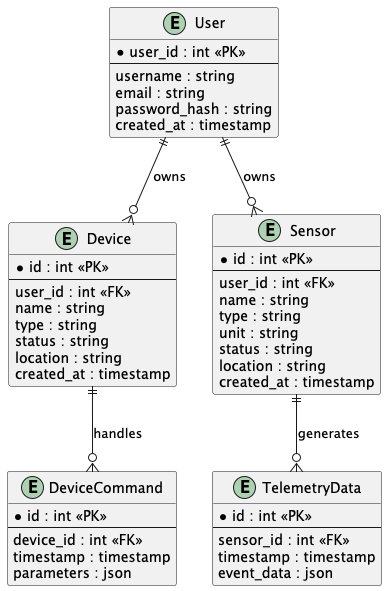

The diagram above was rendered by PlantUML. Its source (embedded in the PNG):
@startuml

entity "User" as user {
  * user_id : int <<PK>>
  --
  username : string
  email : string
  password_hash : string
  created_at : timestamp
}

entity "Device" as device {
  * id : int <<PK>>
  --
  user_id : int <<FK>>
  name : string
  type : string
  status : string
  location : string
  created_at : timestamp
}

entity "Sensor" as sensor {
  * id : int <<PK>>
  --
  user_id : int <<FK>>
  name : string
  type : string
  unit : string
  status : string
  location : string
  created_at : timestamp
}

entity "TelemetryData" as telemetry {
  * id : int <<PK>>
  --
  sensor_id : int <<FK>>
  timestamp : timestamp
  event_data : json
}

entity "DeviceCommand" as command {
  * id : int <<PK>>
  --
  device_id : int <<FK>>
  timestamp : timestamp
  parameters : json
}

' Связи
user ||--o{ device : "owns"
user ||--o{ sensor : "owns"
device ||--o{ command : "handles"
sensor ||--o{ telemetry : "generates"
@enduml